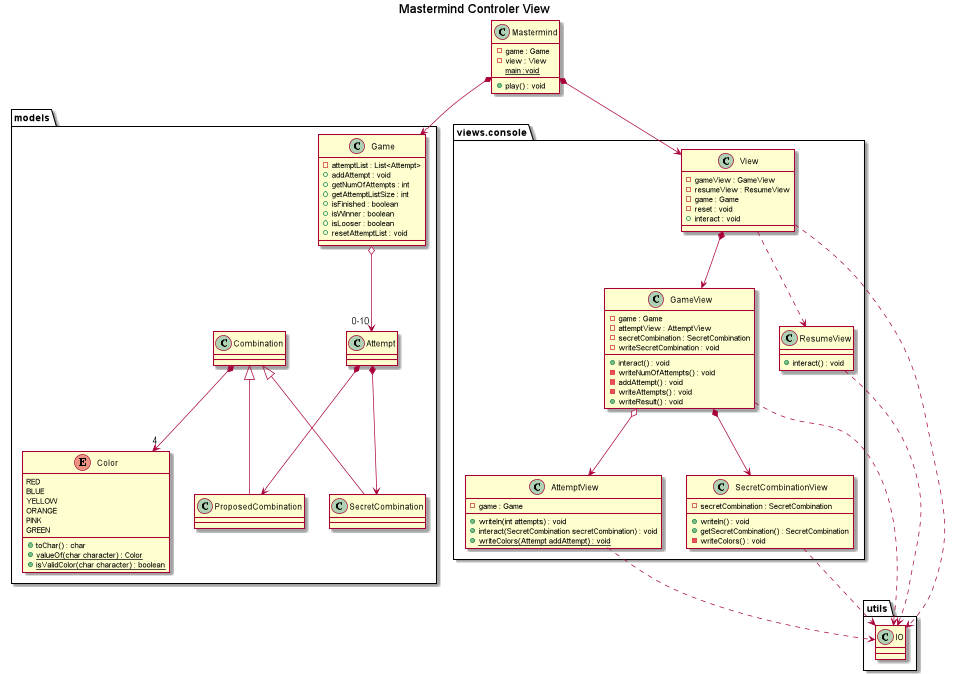

The diagram above was rendered by PlantUML. Its source (embedded in the PNG):
@startuml

title Mastermind Controler View

class Mastermind{
- game : Game
- view : View
+ play() : void
{static} main :void
}

Mastermind *--> models.Game
Mastermind *--> views.console.View
namespace views.console{
class View{
- gameView : GameView
- resumeView : ResumeView
- game : Game
- reset : void
+ interact : void

}
class GameView{
- game : Game
- attemptView : AttemptView
- secretCombination : SecretCombination
+ interact() : void
- writeNumOfAttempts() : void
- writeSecretCombination : void
- addAttempt() : void
- writeAttempts() : void
+ writeResult() : void
}
class ResumeView{
+ interact() : void
}
class AttemptView{
- game : Game
+ writeln(int attempts) : void
+ interact(SecretCombination secretCombination) : void
+{static} writeColors(Attempt addAttempt) : void
}
class SecretCombinationView{
- secretCombination : SecretCombination
+ writeln() : void
+ getSecretCombination() : SecretCombination
- writeColors() : void
}
View *--> GameView
View ..> ResumeView
GameView o--> AttemptView
GameView *--> SecretCombinationView
}

namespace models{
Enum Color{
RED
BLUE
YELLOW
ORANGE
PINK
GREEN
+ toChar() : char
+ {static} valueOf(char character) : Color
+ {static} isValidColor(char character) : boolean
}
class Game{
- attemptList : List<Attempt>
+ addAttempt : void
+ getNumOfAttempts : int
+ getAttemptListSize : int
+ isFinished : boolean
+ isWinner : boolean
+ isLooser : boolean
+ resetAttemptList : void
}
Game o-->"0-10" Attempt
Attempt *--> ProposedCombination
Attempt *--> SecretCombination
Combination <|-down- ProposedCombination
Combination <|-down- SecretCombination
Combination *-->"4" Color
}

namespace utils{
views.console.View ..> IO
views.console.GameView ..> IO
views.console.ResumeView ..> IO
views.console.SecretCombinationView ..> IO
views.console.AttemptView ..> IO


}
@enduml